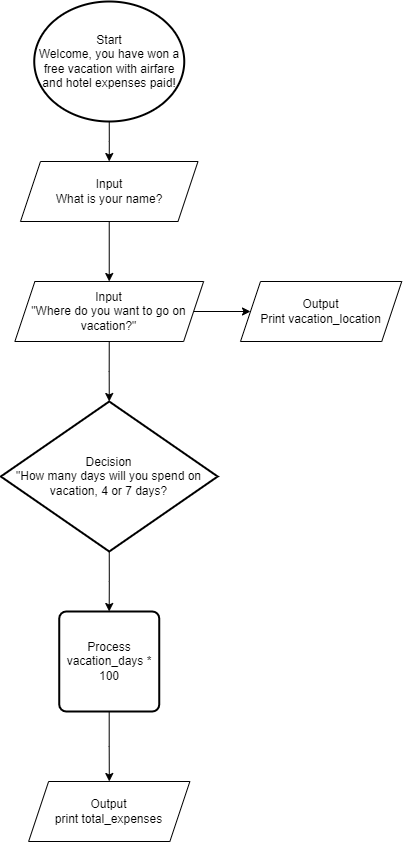

The diagram above was exported from draw.io. Its source (the exported page's mxGraphModel, read from the mxfile embedded in the PNG):
<mxGraphModel dx="1422" dy="2083" grid="1" gridSize="10" guides="1" tooltips="1" connect="1" arrows="1" fold="1" page="1" pageScale="1" pageWidth="827" pageHeight="1169" math="0" shadow="0">
  <root>
    <mxCell id="WIyWlLk6GJQsqaUBKTNV-0" />
    <mxCell id="WIyWlLk6GJQsqaUBKTNV-1" parent="WIyWlLk6GJQsqaUBKTNV-0" />
    <mxCell id="sa-23GT5FveTqSx4fUY1-3" style="edgeStyle=orthogonalEdgeStyle;rounded=0;orthogonalLoop=1;jettySize=auto;html=1;exitX=0.5;exitY=1;exitDx=0;exitDy=0;exitPerimeter=0;entryX=0.5;entryY=0;entryDx=0;entryDy=0;" parent="WIyWlLk6GJQsqaUBKTNV-1" source="sa-23GT5FveTqSx4fUY1-0" target="sa-23GT5FveTqSx4fUY1-2" edge="1">
      <mxGeometry relative="1" as="geometry" />
    </mxCell>
    <mxCell id="sa-23GT5FveTqSx4fUY1-0" value="Start&lt;br&gt;Welcome, you have won a free vacation with airfare and hotel expenses&amp;nbsp;paid!" style="strokeWidth=2;html=1;shape=mxgraph.flowchart.start_1;whiteSpace=wrap;" parent="WIyWlLk6GJQsqaUBKTNV-1" vertex="1">
      <mxGeometry x="33.75" y="-210" width="150" height="120" as="geometry" />
    </mxCell>
    <mxCell id="sa-23GT5FveTqSx4fUY1-6" style="edgeStyle=orthogonalEdgeStyle;rounded=0;orthogonalLoop=1;jettySize=auto;html=1;exitX=0.5;exitY=1;exitDx=0;exitDy=0;entryX=0.5;entryY=0;entryDx=0;entryDy=0;" parent="WIyWlLk6GJQsqaUBKTNV-1" source="sa-23GT5FveTqSx4fUY1-2" target="sa-23GT5FveTqSx4fUY1-5" edge="1">
      <mxGeometry relative="1" as="geometry" />
    </mxCell>
    <mxCell id="sa-23GT5FveTqSx4fUY1-2" value="Input&lt;br&gt;What is your name?" style="shape=parallelogram;perimeter=parallelogramPerimeter;whiteSpace=wrap;html=1;fixedSize=1;" parent="WIyWlLk6GJQsqaUBKTNV-1" vertex="1">
      <mxGeometry x="19.990000000000002" y="-50" width="177.5" height="60" as="geometry" />
    </mxCell>
    <mxCell id="sa-23GT5FveTqSx4fUY1-13" style="edgeStyle=orthogonalEdgeStyle;rounded=0;orthogonalLoop=1;jettySize=auto;html=1;exitX=0.5;exitY=1;exitDx=0;exitDy=0;entryX=0.5;entryY=0;entryDx=0;entryDy=0;entryPerimeter=0;" parent="WIyWlLk6GJQsqaUBKTNV-1" source="sa-23GT5FveTqSx4fUY1-5" target="sa-23GT5FveTqSx4fUY1-11" edge="1">
      <mxGeometry relative="1" as="geometry" />
    </mxCell>
    <mxCell id="3Xn18EuDZ78Q9XsUYlGV-4" style="edgeStyle=orthogonalEdgeStyle;rounded=0;orthogonalLoop=1;jettySize=auto;html=1;exitX=1;exitY=0.5;exitDx=0;exitDy=0;" parent="WIyWlLk6GJQsqaUBKTNV-1" source="sa-23GT5FveTqSx4fUY1-5" target="3Xn18EuDZ78Q9XsUYlGV-2" edge="1">
      <mxGeometry relative="1" as="geometry" />
    </mxCell>
    <mxCell id="sa-23GT5FveTqSx4fUY1-5" value="Input&lt;br&gt;&quot;Where do you want to go on vacation?&quot;" style="shape=parallelogram;perimeter=parallelogramPerimeter;whiteSpace=wrap;html=1;fixedSize=1;" parent="WIyWlLk6GJQsqaUBKTNV-1" vertex="1">
      <mxGeometry x="14.370000000000001" y="70" width="188.75" height="60" as="geometry" />
    </mxCell>
    <mxCell id="sa-23GT5FveTqSx4fUY1-16" style="edgeStyle=orthogonalEdgeStyle;rounded=0;orthogonalLoop=1;jettySize=auto;html=1;exitX=0.5;exitY=1;exitDx=0;exitDy=0;exitPerimeter=0;" parent="WIyWlLk6GJQsqaUBKTNV-1" source="sa-23GT5FveTqSx4fUY1-11" target="sa-23GT5FveTqSx4fUY1-15" edge="1">
      <mxGeometry relative="1" as="geometry" />
    </mxCell>
    <mxCell id="sa-23GT5FveTqSx4fUY1-11" value="Decision&lt;br&gt;&quot;How many days will you spend on vacation, 4 or 7 days?" style="strokeWidth=2;html=1;shape=mxgraph.flowchart.decision;whiteSpace=wrap;" parent="WIyWlLk6GJQsqaUBKTNV-1" vertex="1">
      <mxGeometry x="0.3099999999999987" y="190" width="216.88" height="150" as="geometry" />
    </mxCell>
    <mxCell id="3Xn18EuDZ78Q9XsUYlGV-1" style="edgeStyle=orthogonalEdgeStyle;rounded=0;orthogonalLoop=1;jettySize=auto;html=1;" parent="WIyWlLk6GJQsqaUBKTNV-1" source="sa-23GT5FveTqSx4fUY1-15" target="3Xn18EuDZ78Q9XsUYlGV-0" edge="1">
      <mxGeometry relative="1" as="geometry" />
    </mxCell>
    <mxCell id="sa-23GT5FveTqSx4fUY1-15" value="Process&lt;br&gt;vacation_days * 100" style="rounded=1;whiteSpace=wrap;html=1;absoluteArcSize=1;arcSize=14;strokeWidth=2;" parent="WIyWlLk6GJQsqaUBKTNV-1" vertex="1">
      <mxGeometry x="58.74" y="400" width="100" height="100" as="geometry" />
    </mxCell>
    <mxCell id="3Xn18EuDZ78Q9XsUYlGV-0" value="Output&lt;br&gt;print total_expenses" style="shape=parallelogram;perimeter=parallelogramPerimeter;whiteSpace=wrap;html=1;fixedSize=1;" parent="WIyWlLk6GJQsqaUBKTNV-1" vertex="1">
      <mxGeometry x="28.110000000000003" y="570" width="161.26" height="60" as="geometry" />
    </mxCell>
    <mxCell id="3Xn18EuDZ78Q9XsUYlGV-2" value="Output&lt;br&gt;Print vacation_location" style="shape=parallelogram;perimeter=parallelogramPerimeter;whiteSpace=wrap;html=1;fixedSize=1;" parent="WIyWlLk6GJQsqaUBKTNV-1" vertex="1">
      <mxGeometry x="240" y="70" width="161.26" height="60" as="geometry" />
    </mxCell>
  </root>
</mxGraphModel>